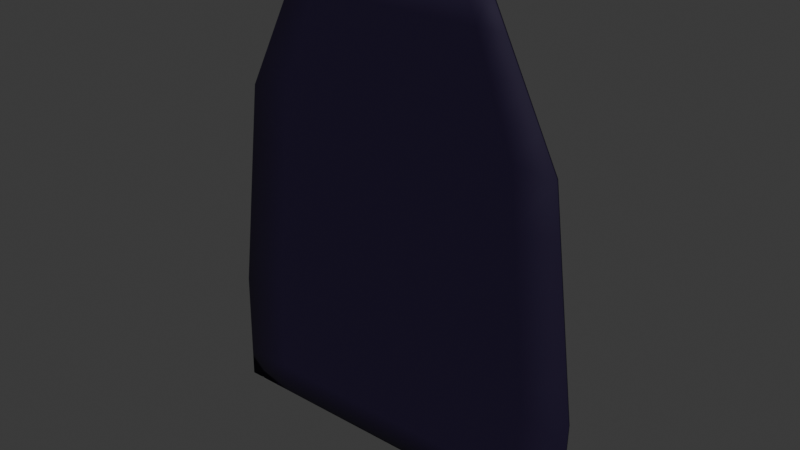 # Source: cave_wall.blend  (saved by Blender 4.4.30; exported with 4.5.12 LTS)
import bpy
from mathutils import Matrix  # noqa: F401  (used for matrix-valued properties, if any)

bpy.ops.wm.read_factory_settings(use_empty=True)
scene = bpy.context.scene
scene.name = 'Scene'

# ---- collections
col_collection = bpy.data.collections.new('Collection'); scene.collection.children.link(col_collection)

# ---- materials (node trees are filled in below, after node groups)
mat_material_003 = bpy.data.materials.new('Material.003')
mat_material_004 = bpy.data.materials.new('Material.004')

# ---- material node trees
mat_material_003.use_nodes = True; mat_material_003.node_tree.nodes.clear()
_N = mat_material_003.node_tree.nodes; _L = mat_material_003.node_tree.links
n0 = _N.new('ShaderNodeBsdfPrincipled'); n0.name = 'Principled BSDF'; n0.location = (-227, 721)
n0.inputs[0].default_value = (0.007804, 0.001979, 0.02608, 1.0)
n0.inputs[1].default_value = 0.3486
n0.inputs[2].default_value = 0.7523
n1 = _N.new('ShaderNodeOutputMaterial'); n1.name = 'Material Output'; n1.location = (300, 300)
n2 = _N.new('ShaderNodeFresnel'); n2.name = 'Fresnel'; n2.location = (-1021, 800)
_L.new(n0.outputs[0], n1.inputs[0])
n1.is_active_output = True
mat_material_004.use_nodes = True; mat_material_004.node_tree.nodes.clear()
_N = mat_material_004.node_tree.nodes; _L = mat_material_004.node_tree.links
n0 = _N.new('ShaderNodeBsdfPrincipled'); n0.name = 'Principled BSDF'; n0.location = (10, 300)
n1 = _N.new('ShaderNodeOutputMaterial'); n1.name = 'Material Output'; n1.location = (300, 300)
_L.new(n0.outputs[0], n1.inputs[0])
n1.is_active_output = True

# ---- world
world_world = bpy.data.worlds.new('World'); scene.world = world_world
world_world.use_nodes = True; world_world.node_tree.nodes.clear()
_N = world_world.node_tree.nodes; _L = world_world.node_tree.links
n0 = _N.new('ShaderNodeOutputWorld'); n0.name = 'World Output'; n0.location = (300, 300)
n1 = _N.new('ShaderNodeBackground'); n1.name = 'Background'; n1.location = (10, 300)
n1.inputs[0].default_value = (0.05088, 0.05088, 0.05088, 1.0)
_L.new(n1.outputs[0], n0.inputs[0])
n0.is_active_output = True
world_world.color = (0.05088, 0.05088, 0.05088)
world_world.sun_shadow_jitter_overblur = 0.0

# ---- meshes
me_plane_001 = bpy.data.meshes.new('Plane.001')
me_plane_001.from_pydata([(0.001755, -3.27, -0.03296), (0.03372, 0.0, 5.654), (0.04689, -2.814, 5.64), (0.04689, -1.635, 7.997), (0.04689, -3.288, 1.921), (0.01281, 0.0, 1.934), (0.04689, 0.0, 7.997), (0.001755, 0.0, -0.03296)], [], [(0, 4, 5, 7), (1, 2, 3, 6), (5, 4, 2, 1)])
me_plane_001.polygons.foreach_set('use_smooth', [True] * 3)
_uv = me_plane_001.uv_layers.new(name='UVMap')
_uv.uv.foreach_set('vector', [0.0, 0.0, 0.0, 0.0, 0.0, 0.0, 0.0, 0.0, 0.0, 0.0, 0.0, 0.0, 0.0, 0.0, 0.0, 0.0, 0.0, 0.0, 0.0, 0.0, 0.0, 0.0, 0.0, 0.0])
me_plane_001.materials.append(mat_material_003)
me_plane_001.materials.append(mat_material_004)
me_plane_001.update()

# ---- objects
ob_dome_col_002 = bpy.data.objects.new('Dome-col.002', me_plane_001)

# ---- transforms, parenting, visibility, modifiers, constraints
ob_dome_col_002.location = (0.0, 0.0, 0.0)
ob_dome_col_002.rotation_euler = (0.0, -0.0, 1.571)
_m = ob_dome_col_002.modifiers.new('Mirror', 'MIRROR')
_m.use_axis = (False, True, False)
_m.use_clip = True
_m = ob_dome_col_002.modifiers.new('Subdivision', 'SUBSURF')
_m.subdivision_type = 'SIMPLE'
_m.levels = 3
_m = ob_dome_col_002.modifiers.new('Displace', 'DISPLACE')
_m.strength = 0.4
_m = ob_dome_col_002.modifiers.new('Solidify', 'SOLIDIFY')
_m.thickness = 0.03

# ---- collection membership
col_collection.objects.link(ob_dome_col_002)

# ---- scene / render settings (as saved in the file)
scene.frame_start = 1; scene.frame_end = 250; scene.frame_set(1)
scene.render.engine = 'BLENDER_EEVEE_NEXT'
bpy.context.view_layer.update()

# ---- added for rendering (the .blend has no active camera and no usable light): camera, sun
cam_auto = bpy.data.cameras.new('AutoCamera')
cam_auto.lens = 50.0
cam_auto.sensor_width = 36.0
cam_auto.clip_end = 1000.0
ob_auto_camera = bpy.data.objects.new('AutoCamera', cam_auto)
scene.collection.objects.link(ob_auto_camera)
ob_auto_camera.location = (9.61451, -11.4836, 11.6721)
ob_auto_camera.rotation_euler = (1.09748, -7.21219e-08, 0.694738)
scene.camera = ob_auto_camera
light_auto_sun = bpy.data.lights.new('AutoSun', 'SUN')
light_auto_sun.energy = 3.0
light_auto_sun.angle = 0.0523599
ob_auto_sun = bpy.data.objects.new('AutoSun', light_auto_sun)
scene.collection.objects.link(ob_auto_sun)
ob_auto_sun.rotation_euler = (0.872665, 0.174533, 0.523599)
bpy.context.view_layer.update()
